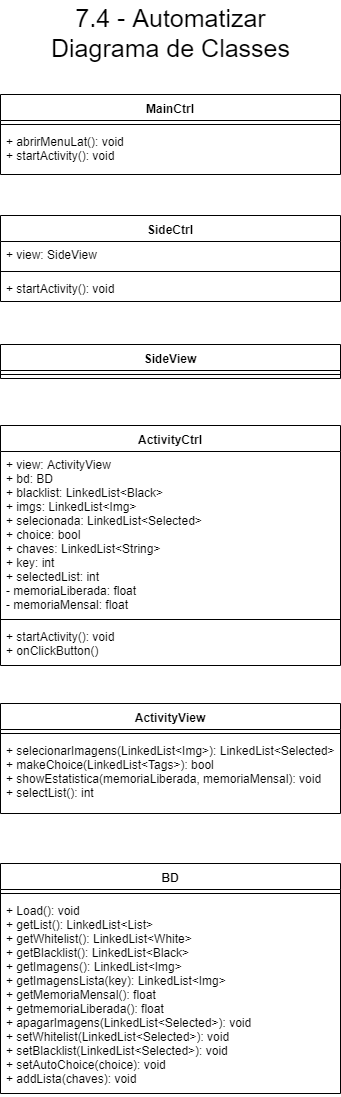

The diagram above was exported from draw.io. Its source (the exported page's mxGraphModel, read from the mxfile embedded in the PNG):
<mxGraphModel dx="868" dy="512" grid="1" gridSize="10" guides="1" tooltips="1" connect="1" arrows="1" fold="1" page="1" pageScale="1" pageWidth="827" pageHeight="1169" math="0" shadow="0">
  <root>
    <mxCell id="0" />
    <mxCell id="1" parent="0" />
    <mxCell id="2" value="MainCtrl" style="swimlane;fontStyle=1;align=center;verticalAlign=top;childLayout=stackLayout;horizontal=1;startSize=26;horizontalStack=0;resizeParent=1;resizeParentMax=0;resizeLast=0;collapsible=1;marginBottom=0;" vertex="1" parent="1">
      <mxGeometry x="1070" y="132" width="340" height="80" as="geometry" />
    </mxCell>
    <mxCell id="3" value="" style="line;strokeWidth=1;fillColor=none;align=left;verticalAlign=middle;spacingTop=-1;spacingLeft=3;spacingRight=3;rotatable=0;labelPosition=right;points=[];portConstraint=eastwest;" vertex="1" parent="2">
      <mxGeometry y="26" width="340" height="8" as="geometry" />
    </mxCell>
    <mxCell id="4" value="+ abrirMenuLat(): void&#10;+ startActivity(): void&#10;" style="text;strokeColor=none;fillColor=none;align=left;verticalAlign=top;spacingLeft=4;spacingRight=4;overflow=hidden;rotatable=0;points=[[0,0.5],[1,0.5]];portConstraint=eastwest;" vertex="1" parent="2">
      <mxGeometry y="34" width="340" height="46" as="geometry" />
    </mxCell>
    <mxCell id="5" value="SideCtrl" style="swimlane;fontStyle=1;align=center;verticalAlign=top;childLayout=stackLayout;horizontal=1;startSize=26;horizontalStack=0;resizeParent=1;resizeParentMax=0;resizeLast=0;collapsible=1;marginBottom=0;" vertex="1" parent="1">
      <mxGeometry x="1070" y="253" width="340" height="86" as="geometry" />
    </mxCell>
    <mxCell id="6" value="+ view: SideView" style="text;strokeColor=none;fillColor=none;align=left;verticalAlign=top;spacingLeft=4;spacingRight=4;overflow=hidden;rotatable=0;points=[[0,0.5],[1,0.5]];portConstraint=eastwest;" vertex="1" parent="5">
      <mxGeometry y="26" width="340" height="26" as="geometry" />
    </mxCell>
    <mxCell id="7" value="" style="line;strokeWidth=1;fillColor=none;align=left;verticalAlign=middle;spacingTop=-1;spacingLeft=3;spacingRight=3;rotatable=0;labelPosition=right;points=[];portConstraint=eastwest;" vertex="1" parent="5">
      <mxGeometry y="52" width="340" height="8" as="geometry" />
    </mxCell>
    <mxCell id="8" value="+ startActivity(): void" style="text;strokeColor=none;fillColor=none;align=left;verticalAlign=top;spacingLeft=4;spacingRight=4;overflow=hidden;rotatable=0;points=[[0,0.5],[1,0.5]];portConstraint=eastwest;" vertex="1" parent="5">
      <mxGeometry y="60" width="340" height="26" as="geometry" />
    </mxCell>
    <mxCell id="9" value="SideView" style="swimlane;fontStyle=1;align=center;verticalAlign=top;childLayout=stackLayout;horizontal=1;startSize=26;horizontalStack=0;resizeParent=1;resizeParentMax=0;resizeLast=0;collapsible=1;marginBottom=0;" vertex="1" parent="1">
      <mxGeometry x="1070" y="382" width="340" height="34" as="geometry" />
    </mxCell>
    <mxCell id="10" value="" style="line;strokeWidth=1;fillColor=none;align=left;verticalAlign=middle;spacingTop=-1;spacingLeft=3;spacingRight=3;rotatable=0;labelPosition=right;points=[];portConstraint=eastwest;" vertex="1" parent="9">
      <mxGeometry y="26" width="340" height="8" as="geometry" />
    </mxCell>
    <mxCell id="11" value="ActivityCtrl&#10;" style="swimlane;fontStyle=1;align=center;verticalAlign=top;childLayout=stackLayout;horizontal=1;startSize=26;horizontalStack=0;resizeParent=1;resizeParentMax=0;resizeLast=0;collapsible=1;marginBottom=0;" vertex="1" parent="1">
      <mxGeometry x="1070" y="463" width="340" height="240" as="geometry" />
    </mxCell>
    <mxCell id="12" value="+ view: ActivityView&#10;+ bd: BD&#10;+ blacklist: LinkedList&lt;Black&gt;&#10;+ imgs: LinkedList&lt;Img&gt;&#10;+ selecionada: LinkedList&lt;Selected&gt;&#10;+ choice: bool&#10;+ chaves: LinkedList&lt;String&gt;&#10;+ key: int&#10;+ selectedList: int&#10;- memoriaLiberada: float&#10;- memoriaMensal: float" style="text;strokeColor=none;fillColor=none;align=left;verticalAlign=top;spacingLeft=4;spacingRight=4;overflow=hidden;rotatable=0;points=[[0,0.5],[1,0.5]];portConstraint=eastwest;" vertex="1" parent="11">
      <mxGeometry y="26" width="340" height="164" as="geometry" />
    </mxCell>
    <mxCell id="13" value="" style="line;strokeWidth=1;fillColor=none;align=left;verticalAlign=middle;spacingTop=-1;spacingLeft=3;spacingRight=3;rotatable=0;labelPosition=right;points=[];portConstraint=eastwest;" vertex="1" parent="11">
      <mxGeometry y="190" width="340" height="8" as="geometry" />
    </mxCell>
    <mxCell id="14" value="+ startActivity(): void&#10;+ onClickButton()" style="text;strokeColor=none;fillColor=none;align=left;verticalAlign=top;spacingLeft=4;spacingRight=4;overflow=hidden;rotatable=0;points=[[0,0.5],[1,0.5]];portConstraint=eastwest;" vertex="1" parent="11">
      <mxGeometry y="198" width="340" height="42" as="geometry" />
    </mxCell>
    <mxCell id="15" value="BD" style="swimlane;fontStyle=1;align=center;verticalAlign=top;childLayout=stackLayout;horizontal=1;startSize=26;horizontalStack=0;resizeParent=1;resizeParentMax=0;resizeLast=0;collapsible=1;marginBottom=0;" vertex="1" parent="1">
      <mxGeometry x="1070" y="901" width="340" height="230" as="geometry" />
    </mxCell>
    <mxCell id="16" value="" style="line;strokeWidth=1;fillColor=none;align=left;verticalAlign=middle;spacingTop=-1;spacingLeft=3;spacingRight=3;rotatable=0;labelPosition=right;points=[];portConstraint=eastwest;" vertex="1" parent="15">
      <mxGeometry y="26" width="340" height="8" as="geometry" />
    </mxCell>
    <mxCell id="17" value="+ Load(): void&#10;+ getList(): LinkedList&lt;List&gt;&#10;+ getWhitelist(): LinkedList&lt;White&gt;&#10;+ getBlacklist(): LinkedList&lt;Black&gt;&#10;+ getImagens(): LinkedList&lt;Img&gt;&#10;+ getImagensLista(key): LinkedList&lt;Img&gt;&#10;+ getMemoriaMensal(): float&#10;+ getmemoriaLiberada(): float&#10;+ apagarImagens(LinkedList&lt;Selected&gt;): void&#10;+ setWhitelist(LinkedList&lt;Selected&gt;): void&#10;+ setBlacklist(LinkedList&lt;Selected&gt;): void&#10;+ setAutoChoice(choice): void&#10;+ addLista(chaves): void" style="text;strokeColor=none;fillColor=none;align=left;verticalAlign=top;spacingLeft=4;spacingRight=4;overflow=hidden;rotatable=0;points=[[0,0.5],[1,0.5]];portConstraint=eastwest;" vertex="1" parent="15">
      <mxGeometry y="34" width="340" height="196" as="geometry" />
    </mxCell>
    <mxCell id="18" value="ActivityView" style="swimlane;fontStyle=1;align=center;verticalAlign=top;childLayout=stackLayout;horizontal=1;startSize=26;horizontalStack=0;resizeParent=1;resizeParentMax=0;resizeLast=0;collapsible=1;marginBottom=0;" vertex="1" parent="1">
      <mxGeometry x="1070" y="741" width="340" height="110" as="geometry" />
    </mxCell>
    <mxCell id="19" value="" style="line;strokeWidth=1;fillColor=none;align=left;verticalAlign=middle;spacingTop=-1;spacingLeft=3;spacingRight=3;rotatable=0;labelPosition=right;points=[];portConstraint=eastwest;" vertex="1" parent="18">
      <mxGeometry y="26" width="340" height="8" as="geometry" />
    </mxCell>
    <mxCell id="20" value="+ selecionarImagens(LinkedList&lt;Img&gt;): LinkedList&lt;Selected&gt;&#10;+ makeChoice(LinkedList&lt;Tags&gt;): bool&#10;+ showEstatistica(memoriaLiberada, memoriaMensal): void&#10;+ selectList(): int" style="text;strokeColor=none;fillColor=none;align=left;verticalAlign=top;spacingLeft=4;spacingRight=4;overflow=hidden;rotatable=0;points=[[0,0.5],[1,0.5]];portConstraint=eastwest;" vertex="1" parent="18">
      <mxGeometry y="34" width="340" height="76" as="geometry" />
    </mxCell>
    <mxCell id="21" value="&lt;font style=&quot;font-size: 25px&quot;&gt;7.4 - Automatizar&lt;br&gt;Diagrama de Classes&lt;br&gt;&lt;/font&gt;" style="text;html=1;resizable=0;points=[];autosize=1;align=center;verticalAlign=top;spacingTop=-4;" vertex="1" parent="1">
      <mxGeometry x="1115" y="38" width="250" height="40" as="geometry" />
    </mxCell>
  </root>
</mxGraphModel>